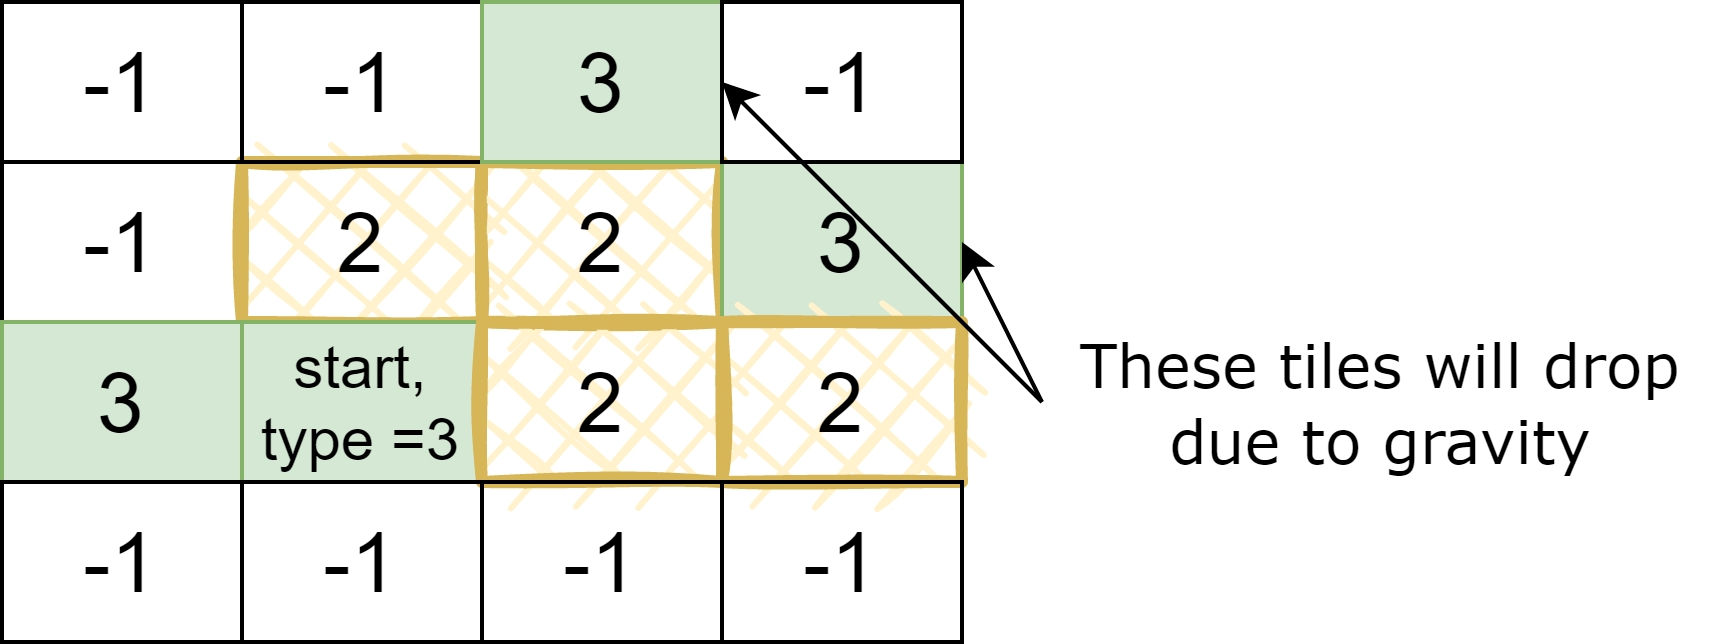

The diagram above was exported from draw.io. Its source (the exported page's mxGraphModel, read from the mxfile embedded in the PNG):
<mxGraphModel dx="782" dy="436" grid="1" gridSize="10" guides="1" tooltips="1" connect="1" arrows="1" fold="1" page="1" pageScale="1" pageWidth="827" pageHeight="1169" math="0" shadow="0">
  <root>
    <mxCell id="0" />
    <mxCell id="1" parent="0" />
    <mxCell id="s9vjymGMTHMXit7HCKyP-2" value="-1" style="text;html=1;fillColor=none;align=center;verticalAlign=middle;whiteSpace=wrap;rounded=0;fontSize=21;strokeColor=#000000;" vertex="1" parent="1">
      <mxGeometry x="200" y="170" width="60" height="40" as="geometry" />
    </mxCell>
    <mxCell id="s9vjymGMTHMXit7HCKyP-3" value="&lt;div style=&quot;font-size: 21px&quot;&gt;2&lt;/div&gt;" style="text;html=1;fillColor=#fff2cc;align=center;verticalAlign=middle;whiteSpace=wrap;rounded=0;fontSize=14;strokeColor=#d6b656;strokeWidth=3;glass=0;shadow=0;sketch=1;fillStyle=cross-hatch;" vertex="1" parent="1">
      <mxGeometry x="260" y="170" width="60" height="40" as="geometry" />
    </mxCell>
    <mxCell id="s9vjymGMTHMXit7HCKyP-4" value="2" style="text;html=1;fillColor=#fff2cc;align=center;verticalAlign=middle;whiteSpace=wrap;rounded=0;fontSize=21;strokeColor=#d6b656;sketch=1;fillStyle=cross-hatch;strokeWidth=3;" vertex="1" parent="1">
      <mxGeometry x="320" y="170" width="60" height="40" as="geometry" />
    </mxCell>
    <mxCell id="s9vjymGMTHMXit7HCKyP-5" value="3" style="text;html=1;fillColor=#d5e8d4;align=center;verticalAlign=middle;whiteSpace=wrap;rounded=0;fontSize=21;strokeColor=#82b366;" vertex="1" parent="1">
      <mxGeometry x="380" y="170" width="60" height="40" as="geometry" />
    </mxCell>
    <mxCell id="s9vjymGMTHMXit7HCKyP-6" value="3" style="text;html=1;fillColor=#d5e8d4;align=center;verticalAlign=middle;whiteSpace=wrap;rounded=0;fontSize=21;strokeColor=#82b366;" vertex="1" parent="1">
      <mxGeometry x="200" y="210" width="60" height="40" as="geometry" />
    </mxCell>
    <mxCell id="s9vjymGMTHMXit7HCKyP-7" value="start, type =3" style="text;html=1;fillColor=#d5e8d4;align=center;verticalAlign=middle;whiteSpace=wrap;rounded=0;fontSize=15;strokeColor=#82b366;" vertex="1" parent="1">
      <mxGeometry x="260" y="210" width="60" height="40" as="geometry" />
    </mxCell>
    <mxCell id="s9vjymGMTHMXit7HCKyP-8" value="2" style="text;html=1;fillColor=#fff2cc;align=center;verticalAlign=middle;whiteSpace=wrap;rounded=0;fontSize=21;strokeColor=#d6b656;sketch=1;fillStyle=cross-hatch;strokeWidth=3;" vertex="1" parent="1">
      <mxGeometry x="320" y="210" width="60" height="40" as="geometry" />
    </mxCell>
    <mxCell id="s9vjymGMTHMXit7HCKyP-9" value="2" style="text;html=1;fillColor=#fff2cc;align=center;verticalAlign=middle;whiteSpace=wrap;rounded=0;fontSize=21;strokeColor=#d6b656;strokeWidth=3;sketch=1;fillStyle=cross-hatch;" vertex="1" parent="1">
      <mxGeometry x="380" y="210" width="60" height="40" as="geometry" />
    </mxCell>
    <mxCell id="s9vjymGMTHMXit7HCKyP-10" value="-1" style="text;html=1;fillColor=none;align=center;verticalAlign=middle;whiteSpace=wrap;rounded=0;fontSize=21;strokeColor=#000000;" vertex="1" parent="1">
      <mxGeometry x="200" y="130" width="60" height="40" as="geometry" />
    </mxCell>
    <mxCell id="s9vjymGMTHMXit7HCKyP-11" value="-1" style="text;html=1;fillColor=none;align=center;verticalAlign=middle;whiteSpace=wrap;rounded=0;fontSize=21;strokeColor=#000000;" vertex="1" parent="1">
      <mxGeometry x="260" y="130" width="60" height="40" as="geometry" />
    </mxCell>
    <mxCell id="s9vjymGMTHMXit7HCKyP-12" value="3" style="text;html=1;fillColor=#d5e8d4;align=center;verticalAlign=middle;whiteSpace=wrap;rounded=0;fontSize=21;strokeColor=#82b366;" vertex="1" parent="1">
      <mxGeometry x="320" y="130" width="60" height="40" as="geometry" />
    </mxCell>
    <mxCell id="s9vjymGMTHMXit7HCKyP-13" value="-1" style="text;html=1;fillColor=none;align=center;verticalAlign=middle;whiteSpace=wrap;rounded=0;fontSize=21;strokeColor=#000000;" vertex="1" parent="1">
      <mxGeometry x="380" y="130" width="60" height="40" as="geometry" />
    </mxCell>
    <mxCell id="s9vjymGMTHMXit7HCKyP-14" value="-1" style="text;html=1;fillColor=none;align=center;verticalAlign=middle;whiteSpace=wrap;rounded=0;fontSize=21;strokeColor=#000000;" vertex="1" parent="1">
      <mxGeometry x="200" y="250" width="60" height="40" as="geometry" />
    </mxCell>
    <mxCell id="s9vjymGMTHMXit7HCKyP-15" value="-1" style="text;html=1;fillColor=none;align=center;verticalAlign=middle;whiteSpace=wrap;rounded=0;fontSize=21;strokeColor=#000000;" vertex="1" parent="1">
      <mxGeometry x="260" y="250" width="60" height="40" as="geometry" />
    </mxCell>
    <mxCell id="s9vjymGMTHMXit7HCKyP-16" value="-1" style="text;html=1;align=center;verticalAlign=middle;whiteSpace=wrap;rounded=0;fontSize=21;strokeColor=#000000;" vertex="1" parent="1">
      <mxGeometry x="320" y="250" width="60" height="40" as="geometry" />
    </mxCell>
    <mxCell id="s9vjymGMTHMXit7HCKyP-17" value="-1" style="text;html=1;fillColor=none;align=center;verticalAlign=middle;whiteSpace=wrap;rounded=0;fontSize=21;strokeColor=#000000;" vertex="1" parent="1">
      <mxGeometry x="380" y="250" width="60" height="40" as="geometry" />
    </mxCell>
    <mxCell id="s9vjymGMTHMXit7HCKyP-20" value="&lt;font face=&quot;Verdana&quot;&gt;These tiles will drop due to gravity&lt;/font&gt;" style="text;html=1;strokeColor=none;fillColor=none;align=center;verticalAlign=middle;whiteSpace=wrap;rounded=0;fontSize=15;" vertex="1" parent="1">
      <mxGeometry x="460" y="210" width="170" height="40" as="geometry" />
    </mxCell>
    <mxCell id="s9vjymGMTHMXit7HCKyP-21" value="" style="endArrow=classic;html=1;fontSize=15;exitX=0;exitY=0.5;exitDx=0;exitDy=0;entryX=0;entryY=0.5;entryDx=0;entryDy=0;" edge="1" parent="1" source="s9vjymGMTHMXit7HCKyP-20" target="s9vjymGMTHMXit7HCKyP-13">
      <mxGeometry width="50" height="50" relative="1" as="geometry">
        <mxPoint x="370" y="180" as="sourcePoint" />
        <mxPoint x="350" y="130" as="targetPoint" />
      </mxGeometry>
    </mxCell>
    <mxCell id="s9vjymGMTHMXit7HCKyP-22" value="" style="endArrow=classic;html=1;fontSize=15;exitX=0;exitY=0.5;exitDx=0;exitDy=0;entryX=1;entryY=0.5;entryDx=0;entryDy=0;" edge="1" parent="1" source="s9vjymGMTHMXit7HCKyP-20" target="s9vjymGMTHMXit7HCKyP-5">
      <mxGeometry width="50" height="50" relative="1" as="geometry">
        <mxPoint x="390" y="100" as="sourcePoint" />
        <mxPoint x="360" y="140" as="targetPoint" />
      </mxGeometry>
    </mxCell>
  </root>
</mxGraphModel>